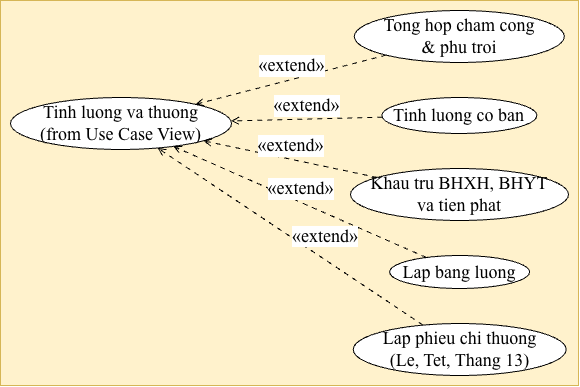

The diagram above was exported from draw.io. Its source (the exported page's mxGraphModel, read from the mxfile embedded in the PNG):
<mxGraphModel dx="1601" dy="544" grid="1" gridSize="10" guides="1" tooltips="1" connect="1" arrows="1" fold="1" page="1" pageScale="1" pageWidth="827" pageHeight="1169" math="0" shadow="0">
  <root>
    <mxCell id="0" />
    <mxCell id="1" parent="0" />
    <mxCell id="qM7O7tp3yI-KA-Qp2NgK-13" parent="1" style="rounded=0;whiteSpace=wrap;html=1;" value="" vertex="1">
      <mxGeometry height="385" width="578" x="-190" y="70" as="geometry" />
    </mxCell>
    <UserObject label="" plantUmlData="{&#10;  &quot;data&quot;: &quot;@startuml\nleft to right direction\nskinparam usecase {\n    BackgroundColor #FFF2CC\n    BorderColor #A63A50\n    ArrowColor #A63A50\n}\nskinparam defaultFontName Arial\nskinparam defaultFontSize 12\nhide empty description\n\nusecase \&quot;Tinh luong va thuong\\n(from Use Case View)\&quot; as MainUC\n\nusecase \&quot;Tong hop cham cong\\n&amp; phu troi\&quot; as UC1\nusecase \&quot;Tinh luong co ban\&quot; as UC2\nusecase \&quot;Khau tru BHXH, BHYT\\nva tien phat\&quot; as UC3\nusecase \&quot;Lap bang luong\&quot; as UC4\nusecase \&quot;Lap phieu chi thuong\\n(Le, Tet, Thang 13)\&quot; as UC5\n\nMainUC &lt;.. UC1 : &lt;&lt;extend&gt;&gt;\nMainUC &lt;.. UC2 : &lt;&lt;extend&gt;&gt;\nMainUC &lt;.. UC3 : &lt;&lt;extend&gt;&gt;\nMainUC &lt;.. UC4 : &lt;&lt;extend&gt;&gt;\nMainUC &lt;.. UC5 : &lt;&lt;extend&gt;&gt;\n\n@enduml&quot;,&#10;  &quot;config&quot;: null&#10;}" id="qM7O7tp3yI-KA-Qp2NgK-1">
      <mxCell connectable="0" parent="1" style="group;transparentBounds=1;editIcon=1;lockedGroup=0;groupPadding=10;fontFamily=Times New Roman;fontSize=18;fillColor=#fff2cc;strokeColor=#d6b656;" vertex="1">
        <mxGeometry as="geometry" />
      </mxCell>
    </UserObject>
    <UserObject label="Tinh luong va thuong&lt;br&gt;(from Use Case View)" plantUmlId="uc_0" plantUmlBaseStyle="ellipse;html=1;fillColor=#FFF2CC;strokeColor=#A63A50;whiteSpace=wrap;fontColor=#000000;fontSize=12;fontFamily=Arial;" plantUmlBaseValue="Tinh luong va thuong&lt;br&gt;(from Use Case View)" id="qM7O7tp3yI-KA-Qp2NgK-2">
      <mxCell parent="qM7O7tp3yI-KA-Qp2NgK-1" style="ellipse;html=1;whiteSpace=wrap;fontSize=18;fontFamily=Times New Roman;" vertex="1">
        <mxGeometry height="52" width="221" x="-180.00000000000006" y="167" as="geometry" />
      </mxCell>
    </UserObject>
    <UserObject label="Tong hop cham cong&lt;br&gt;&amp;amp; phu troi" plantUmlId="uc_1" plantUmlBaseStyle="ellipse;html=1;fillColor=#FFF2CC;strokeColor=#A63A50;whiteSpace=wrap;fontColor=#000000;fontSize=12;fontFamily=Arial;" plantUmlBaseValue="Tong hop cham cong&lt;br&gt;&amp;amp; phu troi" id="qM7O7tp3yI-KA-Qp2NgK-3">
      <mxCell parent="qM7O7tp3yI-KA-Qp2NgK-1" style="ellipse;html=1;whiteSpace=wrap;fontSize=18;fontFamily=Times New Roman;" vertex="1">
        <mxGeometry height="52" width="210" x="163.8" y="80" as="geometry" />
      </mxCell>
    </UserObject>
    <UserObject label="Tinh luong co ban" plantUmlId="uc_2" plantUmlBaseStyle="ellipse;html=1;fillColor=#FFF2CC;strokeColor=#A63A50;whiteSpace=wrap;fontColor=#000000;fontSize=12;fontFamily=Arial;" plantUmlBaseValue="Tinh luong co ban" id="qM7O7tp3yI-KA-Qp2NgK-4">
      <mxCell parent="qM7O7tp3yI-KA-Qp2NgK-1" style="ellipse;html=1;whiteSpace=wrap;fontSize=18;fontFamily=Times New Roman;" vertex="1">
        <mxGeometry height="36" width="155" x="191.4" y="167" as="geometry" />
      </mxCell>
    </UserObject>
    <UserObject label="Khau tru BHXH, BHYT&lt;br&gt;va tien phat" plantUmlId="uc_3" plantUmlBaseStyle="ellipse;html=1;fillColor=#FFF2CC;strokeColor=#A63A50;whiteSpace=wrap;fontColor=#000000;fontSize=12;fontFamily=Arial;" plantUmlBaseValue="Khau tru BHXH, BHYT&lt;br&gt;va tien phat" id="qM7O7tp3yI-KA-Qp2NgK-5">
      <mxCell parent="qM7O7tp3yI-KA-Qp2NgK-1" style="ellipse;html=1;whiteSpace=wrap;fontSize=18;fontFamily=Times New Roman;" vertex="1">
        <mxGeometry height="52" width="218" x="160" y="238" as="geometry" />
      </mxCell>
    </UserObject>
    <UserObject label="Lap bang luong" plantUmlId="uc_4" plantUmlBaseStyle="ellipse;html=1;fillColor=#FFF2CC;strokeColor=#A63A50;whiteSpace=wrap;fontColor=#000000;fontSize=12;fontFamily=Arial;" plantUmlBaseValue="Lap bang luong" id="qM7O7tp3yI-KA-Qp2NgK-6">
      <mxCell parent="qM7O7tp3yI-KA-Qp2NgK-1" style="ellipse;html=1;whiteSpace=wrap;fontSize=18;fontFamily=Times New Roman;" vertex="1">
        <mxGeometry height="33" width="140" x="199.10000000000002" y="325" as="geometry" />
      </mxCell>
    </UserObject>
    <UserObject label="Lap phieu chi thuong&lt;br&gt;(Le, Tet, Thang 13)" plantUmlId="uc_5" plantUmlBaseStyle="ellipse;html=1;fillColor=#FFF2CC;strokeColor=#A63A50;whiteSpace=wrap;fontColor=#000000;fontSize=12;fontFamily=Arial;" plantUmlBaseValue="Lap phieu chi thuong&lt;br&gt;(Le, Tet, Thang 13)" id="qM7O7tp3yI-KA-Qp2NgK-7">
      <mxCell parent="qM7O7tp3yI-KA-Qp2NgK-1" style="ellipse;html=1;whiteSpace=wrap;fontSize=18;fontFamily=Times New Roman;" vertex="1">
        <mxGeometry height="52" width="213" x="162.7" y="393" as="geometry" />
      </mxCell>
    </UserObject>
    <UserObject label="«extend»" plantUmlId="rel_6" plantUmlBaseStyle="endArrow=open;dashed=1;dashPattern=5 5;strokeColor=#A63A50;fontColor=#000000;fontSize=12;edgeStyle=none;rounded=0;html=1;fontFamily=Arial;verticalAlign=bottom;curved=0;endSize=6;sourcePerimeterSpacing=0;targetPerimeterSpacing=0;" plantUmlBaseValue="«extend»" id="qM7O7tp3yI-KA-Qp2NgK-8">
      <mxCell edge="1" parent="qM7O7tp3yI-KA-Qp2NgK-1" source="qM7O7tp3yI-KA-Qp2NgK-3" style="endArrow=open;dashed=1;dashPattern=5 5;fontColor=#000000;fontSize=18;edgeStyle=none;rounded=0;html=1;fontFamily=Times New Roman;verticalAlign=bottom;curved=0;endSize=6;sourcePerimeterSpacing=0;targetPerimeterSpacing=0;" target="qM7O7tp3yI-KA-Qp2NgK-2">
        <mxGeometry relative="1" as="geometry" />
      </mxCell>
    </UserObject>
    <UserObject label="«extend»" plantUmlId="rel_7" plantUmlBaseStyle="endArrow=open;dashed=1;dashPattern=5 5;strokeColor=#A63A50;fontColor=#000000;fontSize=12;edgeStyle=none;rounded=0;html=1;fontFamily=Arial;verticalAlign=bottom;curved=0;endSize=6;sourcePerimeterSpacing=0;targetPerimeterSpacing=0;" plantUmlBaseValue="«extend»" id="qM7O7tp3yI-KA-Qp2NgK-9">
      <mxCell edge="1" parent="qM7O7tp3yI-KA-Qp2NgK-1" source="qM7O7tp3yI-KA-Qp2NgK-4" style="endArrow=open;dashed=1;dashPattern=5 5;fontColor=#000000;fontSize=18;edgeStyle=none;rounded=0;html=1;fontFamily=Times New Roman;verticalAlign=bottom;curved=0;endSize=6;sourcePerimeterSpacing=0;targetPerimeterSpacing=0;" target="qM7O7tp3yI-KA-Qp2NgK-2">
        <mxGeometry relative="1" as="geometry" />
      </mxCell>
    </UserObject>
    <UserObject label="«extend»" plantUmlId="rel_8" plantUmlBaseStyle="endArrow=open;dashed=1;dashPattern=5 5;strokeColor=#A63A50;fontColor=#000000;fontSize=12;edgeStyle=none;rounded=0;html=1;fontFamily=Arial;verticalAlign=bottom;curved=0;endSize=6;sourcePerimeterSpacing=0;targetPerimeterSpacing=0;" plantUmlBaseValue="«extend»" id="qM7O7tp3yI-KA-Qp2NgK-10">
      <mxCell edge="1" parent="qM7O7tp3yI-KA-Qp2NgK-1" source="qM7O7tp3yI-KA-Qp2NgK-5" style="endArrow=open;dashed=1;dashPattern=5 5;fontColor=#000000;fontSize=18;edgeStyle=none;rounded=0;html=1;fontFamily=Times New Roman;verticalAlign=bottom;curved=0;endSize=6;sourcePerimeterSpacing=0;targetPerimeterSpacing=0;" target="qM7O7tp3yI-KA-Qp2NgK-2">
        <mxGeometry relative="1" as="geometry" />
      </mxCell>
    </UserObject>
    <UserObject label="«extend»" plantUmlId="rel_9" plantUmlBaseStyle="endArrow=open;dashed=1;dashPattern=5 5;strokeColor=#A63A50;fontColor=#000000;fontSize=12;edgeStyle=none;rounded=0;html=1;fontFamily=Arial;verticalAlign=bottom;curved=0;endSize=6;sourcePerimeterSpacing=0;targetPerimeterSpacing=0;" plantUmlBaseValue="«extend»" id="qM7O7tp3yI-KA-Qp2NgK-11">
      <mxCell edge="1" parent="qM7O7tp3yI-KA-Qp2NgK-1" source="qM7O7tp3yI-KA-Qp2NgK-6" style="endArrow=open;dashed=1;dashPattern=5 5;fontColor=#000000;fontSize=18;edgeStyle=none;rounded=0;html=1;fontFamily=Times New Roman;verticalAlign=bottom;curved=0;endSize=6;sourcePerimeterSpacing=0;targetPerimeterSpacing=0;" target="qM7O7tp3yI-KA-Qp2NgK-2">
        <mxGeometry relative="1" as="geometry" />
      </mxCell>
    </UserObject>
    <UserObject label="«extend»" plantUmlId="rel_10" plantUmlBaseStyle="endArrow=open;dashed=1;dashPattern=5 5;strokeColor=#A63A50;fontColor=#000000;fontSize=12;edgeStyle=none;rounded=0;html=1;fontFamily=Arial;labelPosition=right;align=left;curved=0;endSize=6;sourcePerimeterSpacing=0;targetPerimeterSpacing=0;" plantUmlBaseValue="«extend»" id="qM7O7tp3yI-KA-Qp2NgK-12">
      <mxCell edge="1" parent="qM7O7tp3yI-KA-Qp2NgK-1" source="qM7O7tp3yI-KA-Qp2NgK-7" style="endArrow=open;dashed=1;dashPattern=5 5;fontColor=#000000;fontSize=18;edgeStyle=none;rounded=0;html=1;fontFamily=Times New Roman;labelPosition=right;align=left;curved=0;endSize=6;sourcePerimeterSpacing=0;targetPerimeterSpacing=0;" target="qM7O7tp3yI-KA-Qp2NgK-2">
        <mxGeometry relative="1" as="geometry" />
      </mxCell>
    </UserObject>
  </root>
</mxGraphModel>